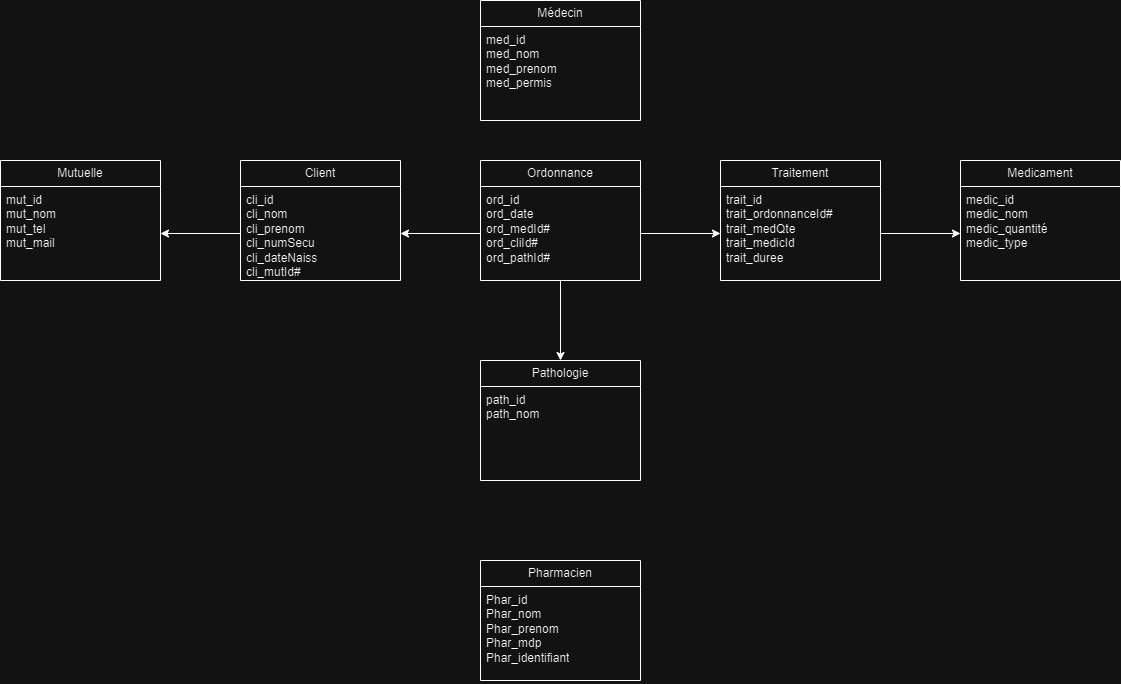

The diagram above was exported from draw.io. Its source (the exported page's mxGraphModel, read from the mxfile embedded in the PNG):
<mxGraphModel dx="1290" dy="557" grid="1" gridSize="10" guides="1" tooltips="1" connect="1" arrows="1" fold="1" page="1" pageScale="1" pageWidth="827" pageHeight="1169" math="0" shadow="0">
  <root>
    <mxCell id="0" />
    <mxCell id="1" parent="0" />
    <mxCell id="419x_LubQfqCcwvSnmwE-12" style="edgeStyle=orthogonalEdgeStyle;rounded=0;orthogonalLoop=1;jettySize=auto;html=1;entryX=0.5;entryY=0;entryDx=0;entryDy=0;" parent="1" source="OO2aMNlrsC2qfgvtXa1B-5" target="419x_LubQfqCcwvSnmwE-8" edge="1">
      <mxGeometry relative="1" as="geometry" />
    </mxCell>
    <mxCell id="OO2aMNlrsC2qfgvtXa1B-5" value="Ordonnance" style="swimlane;fontStyle=0;childLayout=stackLayout;horizontal=1;startSize=26;fillColor=none;horizontalStack=0;resizeParent=1;resizeParentMax=0;resizeLast=0;collapsible=1;marginBottom=0;whiteSpace=wrap;html=1;" parent="1" vertex="1">
      <mxGeometry x="520" y="160" width="160" height="120" as="geometry" />
    </mxCell>
    <mxCell id="OO2aMNlrsC2qfgvtXa1B-6" value="ord_id&lt;br&gt;ord_date&lt;br&gt;ord_medId#&lt;br&gt;ord_cliId#&lt;br&gt;ord_pathId#" style="text;strokeColor=none;fillColor=none;align=left;verticalAlign=top;spacingLeft=4;spacingRight=4;overflow=hidden;rotatable=0;points=[[0,0.5],[1,0.5]];portConstraint=eastwest;whiteSpace=wrap;html=1;" parent="OO2aMNlrsC2qfgvtXa1B-5" vertex="1">
      <mxGeometry y="26" width="160" height="94" as="geometry" />
    </mxCell>
    <mxCell id="419x_LubQfqCcwvSnmwE-1" value="Client" style="swimlane;fontStyle=0;childLayout=stackLayout;horizontal=1;startSize=26;fillColor=none;horizontalStack=0;resizeParent=1;resizeParentMax=0;resizeLast=0;collapsible=1;marginBottom=0;whiteSpace=wrap;html=1;" parent="1" vertex="1">
      <mxGeometry x="280" y="160" width="160" height="120" as="geometry" />
    </mxCell>
    <mxCell id="419x_LubQfqCcwvSnmwE-2" value="cli_id&lt;br&gt;cli_nom&lt;br&gt;cli_prenom&lt;br&gt;cli_numSecu&lt;br&gt;cli_dateNaiss&lt;br&gt;cli_mutId#" style="text;strokeColor=none;fillColor=none;align=left;verticalAlign=top;spacingLeft=4;spacingRight=4;overflow=hidden;rotatable=0;points=[[0,0.5],[1,0.5]];portConstraint=eastwest;whiteSpace=wrap;html=1;" parent="419x_LubQfqCcwvSnmwE-1" vertex="1">
      <mxGeometry y="26" width="160" height="94" as="geometry" />
    </mxCell>
    <mxCell id="419x_LubQfqCcwvSnmwE-3" value="Mutuelle" style="swimlane;fontStyle=0;childLayout=stackLayout;horizontal=1;startSize=26;fillColor=none;horizontalStack=0;resizeParent=1;resizeParentMax=0;resizeLast=0;collapsible=1;marginBottom=0;whiteSpace=wrap;html=1;" parent="1" vertex="1">
      <mxGeometry x="40" y="160" width="160" height="120" as="geometry" />
    </mxCell>
    <mxCell id="419x_LubQfqCcwvSnmwE-4" value="mut_id&lt;br&gt;mut_nom&lt;br&gt;mut_tel&lt;br&gt;mut_mail" style="text;strokeColor=none;fillColor=none;align=left;verticalAlign=top;spacingLeft=4;spacingRight=4;overflow=hidden;rotatable=0;points=[[0,0.5],[1,0.5]];portConstraint=eastwest;whiteSpace=wrap;html=1;" parent="419x_LubQfqCcwvSnmwE-3" vertex="1">
      <mxGeometry y="26" width="160" height="94" as="geometry" />
    </mxCell>
    <mxCell id="419x_LubQfqCcwvSnmwE-6" style="edgeStyle=orthogonalEdgeStyle;rounded=0;orthogonalLoop=1;jettySize=auto;html=1;entryX=1;entryY=0.5;entryDx=0;entryDy=0;" parent="1" source="419x_LubQfqCcwvSnmwE-2" target="419x_LubQfqCcwvSnmwE-4" edge="1">
      <mxGeometry relative="1" as="geometry" />
    </mxCell>
    <mxCell id="419x_LubQfqCcwvSnmwE-8" value="Pathologie" style="swimlane;fontStyle=0;childLayout=stackLayout;horizontal=1;startSize=26;fillColor=none;horizontalStack=0;resizeParent=1;resizeParentMax=0;resizeLast=0;collapsible=1;marginBottom=0;whiteSpace=wrap;html=1;" parent="1" vertex="1">
      <mxGeometry x="520" y="360" width="160" height="120" as="geometry" />
    </mxCell>
    <mxCell id="419x_LubQfqCcwvSnmwE-9" value="path_id&lt;br&gt;path_nom" style="text;strokeColor=none;fillColor=none;align=left;verticalAlign=top;spacingLeft=4;spacingRight=4;overflow=hidden;rotatable=0;points=[[0,0.5],[1,0.5]];portConstraint=eastwest;whiteSpace=wrap;html=1;" parent="419x_LubQfqCcwvSnmwE-8" vertex="1">
      <mxGeometry y="26" width="160" height="94" as="geometry" />
    </mxCell>
    <mxCell id="419x_LubQfqCcwvSnmwE-11" style="edgeStyle=orthogonalEdgeStyle;rounded=0;orthogonalLoop=1;jettySize=auto;html=1;entryX=1;entryY=0.5;entryDx=0;entryDy=0;" parent="1" source="OO2aMNlrsC2qfgvtXa1B-6" target="419x_LubQfqCcwvSnmwE-2" edge="1">
      <mxGeometry relative="1" as="geometry" />
    </mxCell>
    <mxCell id="419x_LubQfqCcwvSnmwE-13" value="Traitement" style="swimlane;fontStyle=0;childLayout=stackLayout;horizontal=1;startSize=26;fillColor=none;horizontalStack=0;resizeParent=1;resizeParentMax=0;resizeLast=0;collapsible=1;marginBottom=0;whiteSpace=wrap;html=1;" parent="1" vertex="1">
      <mxGeometry x="760" y="160" width="160" height="120" as="geometry" />
    </mxCell>
    <mxCell id="419x_LubQfqCcwvSnmwE-14" value="trait_id&lt;br&gt;trait_ordonnanceId#&lt;br&gt;trait_medQte&lt;br&gt;trait_medicId&lt;br&gt;trait_duree" style="text;strokeColor=none;fillColor=none;align=left;verticalAlign=top;spacingLeft=4;spacingRight=4;overflow=hidden;rotatable=0;points=[[0,0.5],[1,0.5]];portConstraint=eastwest;whiteSpace=wrap;html=1;" parent="419x_LubQfqCcwvSnmwE-13" vertex="1">
      <mxGeometry y="26" width="160" height="94" as="geometry" />
    </mxCell>
    <mxCell id="419x_LubQfqCcwvSnmwE-15" value="Medicament" style="swimlane;fontStyle=0;childLayout=stackLayout;horizontal=1;startSize=26;fillColor=none;horizontalStack=0;resizeParent=1;resizeParentMax=0;resizeLast=0;collapsible=1;marginBottom=0;whiteSpace=wrap;html=1;" parent="1" vertex="1">
      <mxGeometry x="1000" y="160" width="160" height="120" as="geometry" />
    </mxCell>
    <mxCell id="419x_LubQfqCcwvSnmwE-16" value="medic_id&lt;br&gt;medic_nom&lt;br&gt;medic_quantité&lt;br&gt;medic_type" style="text;strokeColor=none;fillColor=none;align=left;verticalAlign=top;spacingLeft=4;spacingRight=4;overflow=hidden;rotatable=0;points=[[0,0.5],[1,0.5]];portConstraint=eastwest;whiteSpace=wrap;html=1;" parent="419x_LubQfqCcwvSnmwE-15" vertex="1">
      <mxGeometry y="26" width="160" height="94" as="geometry" />
    </mxCell>
    <mxCell id="419x_LubQfqCcwvSnmwE-17" value="Pharmacien" style="swimlane;fontStyle=0;childLayout=stackLayout;horizontal=1;startSize=26;fillColor=none;horizontalStack=0;resizeParent=1;resizeParentMax=0;resizeLast=0;collapsible=1;marginBottom=0;whiteSpace=wrap;html=1;" parent="1" vertex="1">
      <mxGeometry x="520" y="560" width="160" height="120" as="geometry" />
    </mxCell>
    <mxCell id="419x_LubQfqCcwvSnmwE-18" value="Phar_id&lt;br&gt;Phar_nom&lt;br&gt;Phar_prenom&lt;br&gt;Phar_mdp&lt;br&gt;Phar_identifiant" style="text;strokeColor=none;fillColor=none;align=left;verticalAlign=top;spacingLeft=4;spacingRight=4;overflow=hidden;rotatable=0;points=[[0,0.5],[1,0.5]];portConstraint=eastwest;whiteSpace=wrap;html=1;" parent="419x_LubQfqCcwvSnmwE-17" vertex="1">
      <mxGeometry y="26" width="160" height="94" as="geometry" />
    </mxCell>
    <mxCell id="Vykl-YqIPqFTuX6qZyh--2" style="edgeStyle=orthogonalEdgeStyle;rounded=0;orthogonalLoop=1;jettySize=auto;html=1;" edge="1" parent="1" source="OO2aMNlrsC2qfgvtXa1B-6" target="419x_LubQfqCcwvSnmwE-14">
      <mxGeometry relative="1" as="geometry" />
    </mxCell>
    <mxCell id="Vykl-YqIPqFTuX6qZyh--3" style="edgeStyle=orthogonalEdgeStyle;rounded=0;orthogonalLoop=1;jettySize=auto;html=1;entryX=0;entryY=0.5;entryDx=0;entryDy=0;" edge="1" parent="1" source="419x_LubQfqCcwvSnmwE-14" target="419x_LubQfqCcwvSnmwE-16">
      <mxGeometry relative="1" as="geometry" />
    </mxCell>
    <mxCell id="Vykl-YqIPqFTuX6qZyh--4" value="Médecin" style="swimlane;fontStyle=0;childLayout=stackLayout;horizontal=1;startSize=26;fillColor=none;horizontalStack=0;resizeParent=1;resizeParentMax=0;resizeLast=0;collapsible=1;marginBottom=0;whiteSpace=wrap;html=1;" vertex="1" parent="1">
      <mxGeometry x="520" width="160" height="120" as="geometry" />
    </mxCell>
    <mxCell id="Vykl-YqIPqFTuX6qZyh--5" value="med_id&lt;br&gt;med_nom&lt;br&gt;med_prenom&lt;br&gt;med_permis" style="text;strokeColor=none;fillColor=none;align=left;verticalAlign=top;spacingLeft=4;spacingRight=4;overflow=hidden;rotatable=0;points=[[0,0.5],[1,0.5]];portConstraint=eastwest;whiteSpace=wrap;html=1;" vertex="1" parent="Vykl-YqIPqFTuX6qZyh--4">
      <mxGeometry y="26" width="160" height="94" as="geometry" />
    </mxCell>
  </root>
</mxGraphModel>